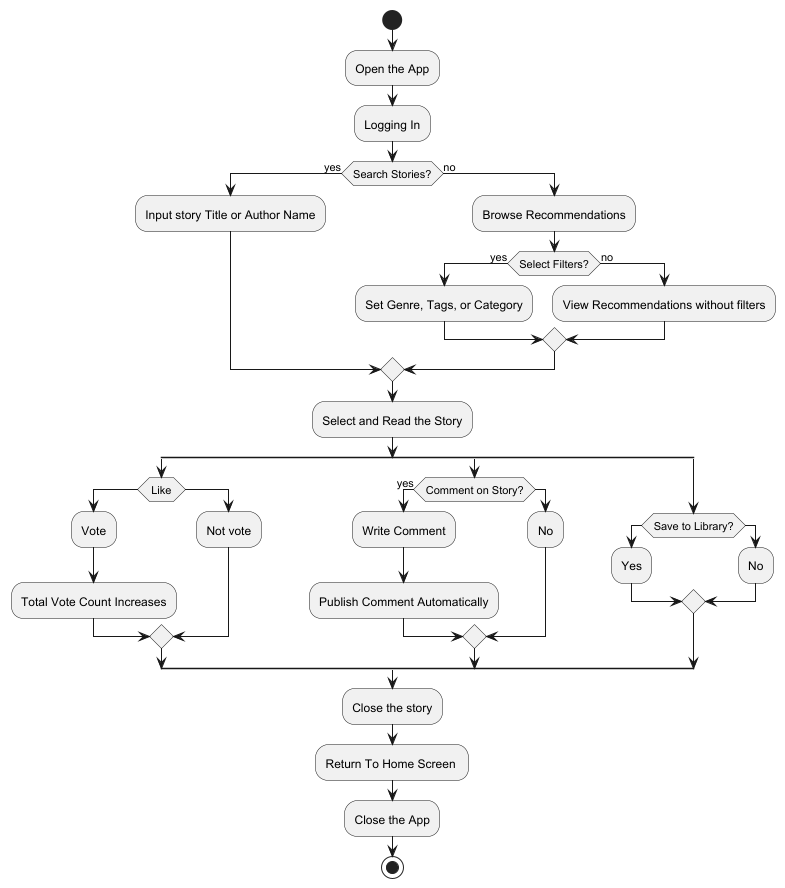

The diagram above was rendered by PlantUML. Its source (embedded in the PNG):
@startuml
|Reader|
start

:Open the App;
:Logging In;

if (Search Stories?) then (yes)
  :Input story Title or Author Name;
else (no)
  :Browse Recommendations;
  if (Select Filters?) then (yes)
    :Set Genre, Tags, or Category;
  else (no)
    :View Recommendations without filters;
  endif
endif

:Select and Read the Story;

split

if (Like) then
:Vote;
:Total Vote Count Increases;
else
:Not vote;
endif

split again

if (Comment on Story?) then (yes)
:Write Comment;
:Publish Comment Automatically;
else
:No;
endif

split again

if (Save to Library?) then
:Yes;
else
:No;
endif
end split
:Close the story;
:Return To Home Screen ;
:Close the App;
stop
@enduml